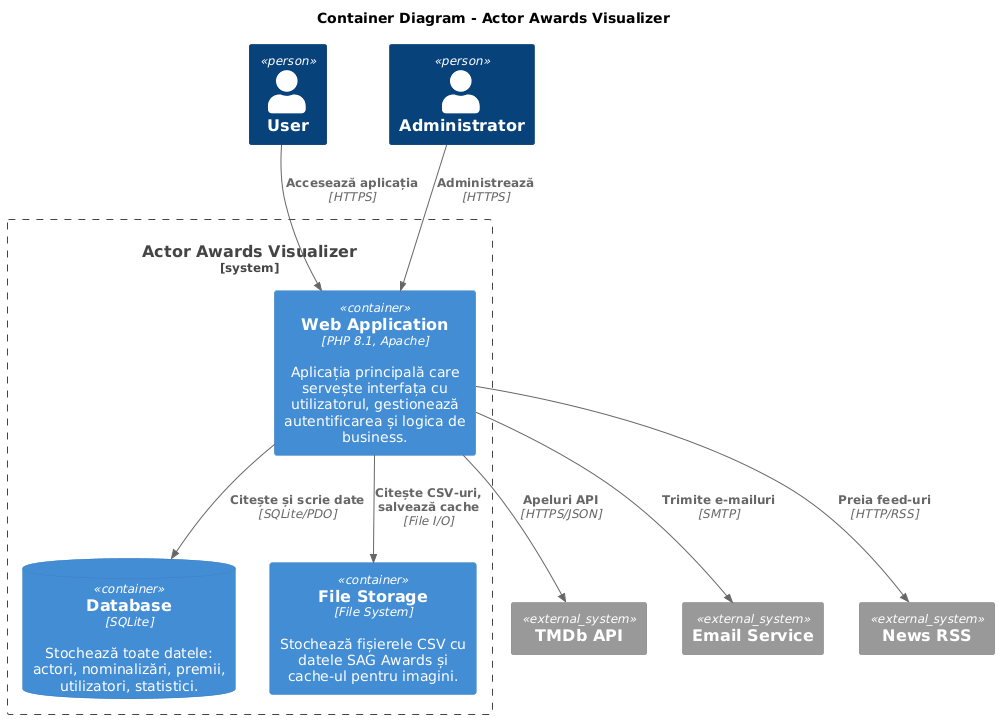

The diagram above was rendered by PlantUML. Its source (embedded in the PNG):
@startuml
!includeurl https://raw.githubusercontent.com/plantuml-stdlib/C4-PlantUML/master/C4_Container.puml

title Container Diagram - Actor Awards Visualizer

Person(user, "User")
Person(admin, "Administrator")

System_Ext(tmdb, "TMDb API")
System_Ext(email_service, "Email Service")
System_Ext(news_rss, "News RSS")

System_Boundary(c1, "Actor Awards Visualizer") {
    Container(web_app, "Web Application", "PHP 8.1, Apache", "Aplicația principală care servește interfața cu utilizatorul, gestionează autentificarea și logica de business.")
    ContainerDb(database, "Database", "SQLite", "Stochează toate datele: actori, nominalizări, premii, utilizatori, statistici.")
    Container(file_storage, "File Storage", "File System", "Stochează fișierele CSV cu datele SAG Awards și cache-ul pentru imagini.")
}

Rel(user, web_app, "Accesează aplicația", "HTTPS")
Rel(admin, web_app, "Administrează", "HTTPS")

Rel(web_app, database, "Citește și scrie date", "SQLite/PDO")
Rel(web_app, file_storage, "Citește CSV-uri, salvează cache", "File I/O")
Rel(web_app, tmdb, "Apeluri API", "HTTPS/JSON")
Rel(web_app, email_service, "Trimite e-mailuri", "SMTP")
Rel(web_app, news_rss, "Preia feed-uri", "HTTP/RSS")
@enduml